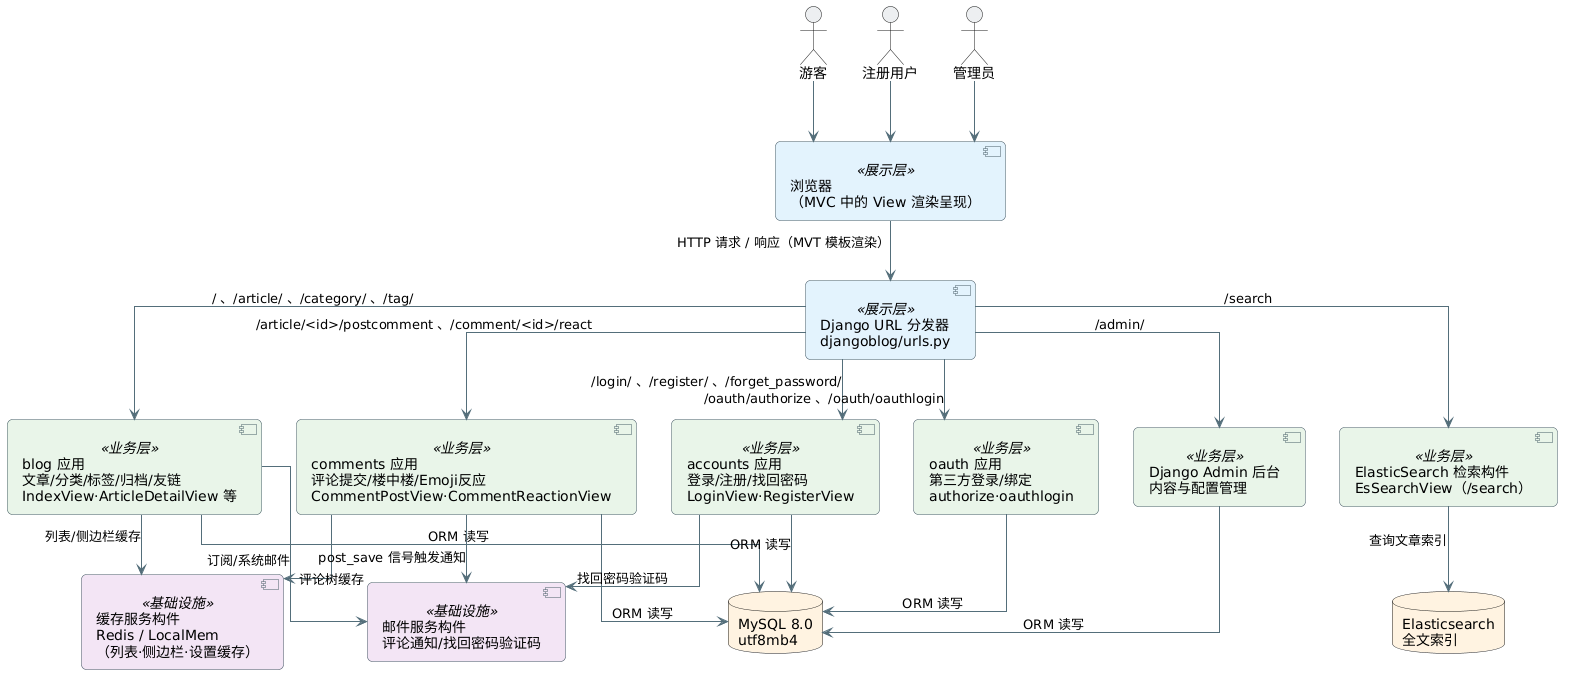

The diagram above was rendered by PlantUML. Its source (embedded in the PNG):
@startuml DjangoBlog 系统构件图
' ===============================
' DjangoBlog 系统构件图
' 软件工程大作业 - 第4周 界面设计说明书
' ===============================

skinparam backgroundColor #FFFFFF
skinparam shadowing false
skinparam roundcorner 10
skinparam linetype ortho
skinparam ArrowColor #546E7A
skinparam component {
    BackgroundColor<<展示层>> #E3F2FD
    BackgroundColor<<业务层>> #E8F5E9
    BackgroundColor<<基础设施>> #F3E5F5
    BorderColor #455A64
}
skinparam database {
    BackgroundColor #FFF3E0
}
skinparam actor {
    BackgroundColor #ECEFF1
}

actor "游客" as guest
actor "注册用户" as user
actor "管理员" as admin

component "浏览器\n（MVC 中的 View 渲染呈现）" as browser <<展示层>>

component "Django URL 分发器\ndjangoblog/urls.py" as dispatcher <<展示层>>

component "blog 应用\n文章/分类/标签/归档/友链\nIndexView·ArticleDetailView 等" as blogapp <<业务层>>
component "comments 应用\n评论提交/楼中楼/Emoji反应\nCommentPostView·CommentReactionView" as commentsapp <<业务层>>
component "accounts 应用\n登录/注册/找回密码\nLoginView·RegisterView" as accountsapp <<业务层>>
component "oauth 应用\n第三方登录/绑定\nauthorize·oauthlogin" as oauthapp <<业务层>>
component "ElasticSearch 检索构件\nEsSearchView（/search）" as esapp <<业务层>>
component "Django Admin 后台\n内容与配置管理" as adminapp <<业务层>>

component "邮件服务构件\n评论通知/找回密码验证码" as mail <<基础设施>>
component "缓存服务构件\nRedis / LocalMem\n（列表·侧边栏·设置缓存）" as cache <<基础设施>>

database "MySQL 8.0\nutf8mb4" as db
database "Elasticsearch\n全文索引" as esdb

guest --> browser
user --> browser
admin --> browser
browser --> dispatcher : HTTP 请求 / 响应（MVT 模板渲染）

dispatcher --> blogapp : / 、/article/ 、/category/ 、/tag/
dispatcher --> commentsapp : /article/<id>/postcomment 、/comment/<id>/react
dispatcher --> accountsapp : /login/ 、/register/ 、/forget_password/
dispatcher --> oauthapp : /oauth/authorize 、/oauth/oauthlogin
dispatcher --> esapp : /search
dispatcher --> adminapp : /admin/

blogapp --> db : ORM 读写
commentsapp --> db : ORM 读写
accountsapp --> db : ORM 读写
oauthapp --> db : ORM 读写
adminapp --> db : ORM 读写

blogapp --> cache : 列表/侧边栏缓存
commentsapp --> cache : 评论树缓存
esapp --> esdb : 查询文章索引

commentsapp --> mail : post_save 信号触发通知
accountsapp --> mail : 找回密码验证码
blogapp --> mail : 订阅/系统邮件
@enduml